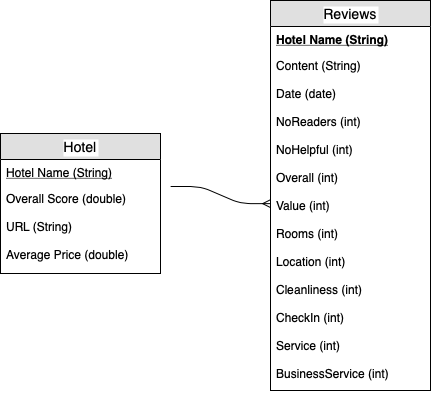

The diagram above was exported from draw.io. Its source (the exported page's mxGraphModel, read from the mxfile embedded in the PNG):
<mxGraphModel dx="799" dy="438" grid="1" gridSize="10" guides="1" tooltips="1" connect="1" arrows="1" fold="1" page="1" pageScale="1" pageWidth="827" pageHeight="1169" math="0" shadow="0">
  <root>
    <mxCell id="0" />
    <mxCell id="1" parent="0" />
    <mxCell id="6MLbaYR5U562cKrKaiLx-5" value="" style="edgeStyle=entityRelationEdgeStyle;fontSize=12;html=1;endArrow=ERmany;entryX=0;entryY=0.5;entryDx=0;entryDy=0;exitX=1;exitY=0.206;exitDx=0;exitDy=0;exitPerimeter=0;" edge="1" parent="1">
      <mxGeometry width="100" height="100" relative="1" as="geometry">
        <mxPoint x="350.1428571428571" y="306" as="sourcePoint" />
        <mxPoint x="450.1428571428571" y="323.1428571428571" as="targetPoint" />
      </mxGeometry>
    </mxCell>
    <mxCell id="6MLbaYR5U562cKrKaiLx-10" value="Hotel" style="swimlane;fontStyle=0;childLayout=stackLayout;horizontal=1;startSize=26;fillColor=#e0e0e0;horizontalStack=0;resizeParent=1;resizeParentMax=0;resizeLast=0;collapsible=1;marginBottom=0;swimlaneFillColor=#ffffff;align=center;fontSize=14;labelBackgroundColor=#ffffff;" vertex="1" parent="1">
      <mxGeometry x="180" y="253" width="160" height="140" as="geometry" />
    </mxCell>
    <mxCell id="6MLbaYR5U562cKrKaiLx-11" value="Hotel Name (String)" style="text;strokeColor=none;fillColor=none;spacingLeft=4;spacingRight=4;overflow=hidden;rotatable=0;points=[[0,0.5],[1,0.5]];portConstraint=eastwest;fontSize=12;fontStyle=4" vertex="1" parent="6MLbaYR5U562cKrKaiLx-10">
      <mxGeometry y="26" width="160" height="26" as="geometry" />
    </mxCell>
    <mxCell id="6MLbaYR5U562cKrKaiLx-12" value="Overall Score (double)&#10;&#10;URL (String)&#10;&#10;Average Price (double)&#10;&#10;" style="text;strokeColor=none;fillColor=none;spacingLeft=4;spacingRight=4;overflow=hidden;rotatable=0;points=[[0,0.5],[1,0.5]];portConstraint=eastwest;fontSize=12;" vertex="1" parent="6MLbaYR5U562cKrKaiLx-10">
      <mxGeometry y="52" width="160" height="88" as="geometry" />
    </mxCell>
    <mxCell id="6MLbaYR5U562cKrKaiLx-19" value="Reviews" style="swimlane;fontStyle=0;childLayout=stackLayout;horizontal=1;startSize=26;fillColor=#e0e0e0;horizontalStack=0;resizeParent=1;resizeParentMax=0;resizeLast=0;collapsible=1;marginBottom=0;swimlaneFillColor=#ffffff;align=center;fontSize=14;labelBackgroundColor=#ffffff;" vertex="1" parent="1">
      <mxGeometry x="450" y="120" width="160" height="390" as="geometry" />
    </mxCell>
    <mxCell id="6MLbaYR5U562cKrKaiLx-20" value="Hotel Name (String)" style="text;strokeColor=none;fillColor=none;spacingLeft=4;spacingRight=4;overflow=hidden;rotatable=0;points=[[0,0.5],[1,0.5]];portConstraint=eastwest;fontSize=12;fontStyle=5" vertex="1" parent="6MLbaYR5U562cKrKaiLx-19">
      <mxGeometry y="26" width="160" height="26" as="geometry" />
    </mxCell>
    <mxCell id="6MLbaYR5U562cKrKaiLx-21" value="Content (String)&#10;&#10;Date (date)&#10;&#10;NoReaders (int)&#10;&#10;NoHelpful (int)&#10;&#10;Overall (int)&#10;&#10;Value (int)&#10;&#10;Rooms (int)&#10;&#10;Location (int)&#10;&#10;Cleanliness (int)&#10;&#10;CheckIn (int)&#10;&#10;Service (int)&#10;&#10;BusinessService (int)&#10;&#10;" style="text;strokeColor=none;fillColor=none;spacingLeft=4;spacingRight=4;overflow=hidden;rotatable=0;points=[[0,0.5],[1,0.5]];portConstraint=eastwest;fontSize=12;" vertex="1" parent="6MLbaYR5U562cKrKaiLx-19">
      <mxGeometry y="52" width="160" height="338" as="geometry" />
    </mxCell>
  </root>
</mxGraphModel>